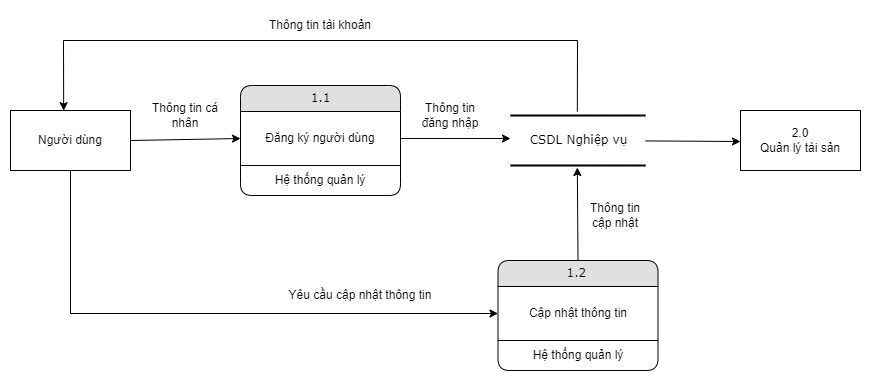

The diagram above was exported from draw.io. Its source (the exported page's mxGraphModel, read from the mxfile embedded in the PNG):
<mxGraphModel dx="1050" dy="3822" grid="1" gridSize="10" guides="1" tooltips="1" connect="1" arrows="1" fold="1" page="1" pageScale="1" pageWidth="2339" pageHeight="3300" math="0" shadow="0">
  <root>
    <mxCell id="0" />
    <mxCell id="1" parent="0" />
    <mxCell id="4HtAfkOZcX3vfNBJJFP5-1" value="1.1" style="swimlane;html=1;fontStyle=0;childLayout=stackLayout;horizontal=1;startSize=26;fillColor=#e0e0e0;horizontalStack=0;resizeParent=1;resizeLast=0;collapsible=1;marginBottom=0;swimlaneFillColor=#ffffff;align=center;rounded=1;shadow=0;comic=0;labelBackgroundColor=none;strokeWidth=1;fontFamily=Verdana;fontSize=12" parent="1" vertex="1">
      <mxGeometry x="270" y="-745" width="160" height="110" as="geometry" />
    </mxCell>
    <mxCell id="4HtAfkOZcX3vfNBJJFP5-2" value="Đăng ký người dùng" style="text;html=1;strokeColor=none;fillColor=none;align=center;verticalAlign=middle;whiteSpace=wrap;rounded=0;" parent="4HtAfkOZcX3vfNBJJFP5-1" vertex="1">
      <mxGeometry y="26" width="160" height="54" as="geometry" />
    </mxCell>
    <mxCell id="FNZF43yvXpMuXhi1WH6O-1" value="Hệ thống quản lý" style="text;html=1;strokeColor=none;fillColor=none;align=center;verticalAlign=middle;whiteSpace=wrap;rounded=0;" parent="4HtAfkOZcX3vfNBJJFP5-1" vertex="1">
      <mxGeometry y="80" width="160" height="30" as="geometry" />
    </mxCell>
    <mxCell id="FNZF43yvXpMuXhi1WH6O-2" value="" style="endArrow=none;html=1;rounded=0;exitX=0;exitY=0;exitDx=0;exitDy=0;entryX=1;entryY=0;entryDx=0;entryDy=0;" parent="4HtAfkOZcX3vfNBJJFP5-1" source="FNZF43yvXpMuXhi1WH6O-1" target="FNZF43yvXpMuXhi1WH6O-1" edge="1">
      <mxGeometry width="50" height="50" relative="1" as="geometry">
        <mxPoint x="240" y="115" as="sourcePoint" />
        <mxPoint x="290" y="65" as="targetPoint" />
      </mxGeometry>
    </mxCell>
    <mxCell id="4HtAfkOZcX3vfNBJJFP5-3" value="1.2&amp;nbsp;" style="swimlane;html=1;fontStyle=0;childLayout=stackLayout;horizontal=1;startSize=26;fillColor=#e0e0e0;horizontalStack=0;resizeParent=1;resizeLast=0;collapsible=1;marginBottom=0;swimlaneFillColor=#ffffff;align=center;rounded=1;shadow=0;comic=0;labelBackgroundColor=none;strokeWidth=1;fontFamily=Verdana;fontSize=12" parent="1" vertex="1">
      <mxGeometry x="527.5" y="-570" width="160" height="110" as="geometry" />
    </mxCell>
    <mxCell id="4HtAfkOZcX3vfNBJJFP5-4" value="Cập nhật thông tin" style="text;html=1;strokeColor=none;fillColor=none;align=center;verticalAlign=middle;whiteSpace=wrap;rounded=0;" parent="4HtAfkOZcX3vfNBJJFP5-3" vertex="1">
      <mxGeometry y="26" width="160" height="54" as="geometry" />
    </mxCell>
    <mxCell id="FNZF43yvXpMuXhi1WH6O-3" value="Hệ thống quản lý" style="text;html=1;strokeColor=none;fillColor=none;align=center;verticalAlign=middle;whiteSpace=wrap;rounded=0;" parent="4HtAfkOZcX3vfNBJJFP5-3" vertex="1">
      <mxGeometry y="80" width="160" height="30" as="geometry" />
    </mxCell>
    <mxCell id="FNZF43yvXpMuXhi1WH6O-4" value="" style="endArrow=none;html=1;rounded=0;exitX=0;exitY=0;exitDx=0;exitDy=0;entryX=1;entryY=0;entryDx=0;entryDy=0;" parent="4HtAfkOZcX3vfNBJJFP5-3" source="FNZF43yvXpMuXhi1WH6O-3" target="FNZF43yvXpMuXhi1WH6O-3" edge="1">
      <mxGeometry width="50" height="50" relative="1" as="geometry">
        <mxPoint x="-107.5" y="20" as="sourcePoint" />
        <mxPoint x="-57.5" y="-30" as="targetPoint" />
      </mxGeometry>
    </mxCell>
    <mxCell id="4HtAfkOZcX3vfNBJJFP5-5" value="Người dùng" style="rounded=0;whiteSpace=wrap;html=1;" parent="1" vertex="1">
      <mxGeometry x="40" y="-720" width="120" height="60" as="geometry" />
    </mxCell>
    <mxCell id="4HtAfkOZcX3vfNBJJFP5-6" value="" style="endArrow=classic;html=1;rounded=0;exitX=1;exitY=0.5;exitDx=0;exitDy=0;entryX=0;entryY=0.5;entryDx=0;entryDy=0;" parent="1" source="4HtAfkOZcX3vfNBJJFP5-5" target="4HtAfkOZcX3vfNBJJFP5-2" edge="1">
      <mxGeometry width="50" height="50" relative="1" as="geometry">
        <mxPoint x="510" y="-520" as="sourcePoint" />
        <mxPoint x="270" y="-690" as="targetPoint" />
      </mxGeometry>
    </mxCell>
    <mxCell id="4HtAfkOZcX3vfNBJJFP5-7" value="Thông tin cá nhân" style="text;html=1;strokeColor=none;fillColor=none;align=center;verticalAlign=middle;whiteSpace=wrap;rounded=0;" parent="1" vertex="1">
      <mxGeometry x="170" y="-730" width="90" height="30" as="geometry" />
    </mxCell>
    <mxCell id="4HtAfkOZcX3vfNBJJFP5-8" value="" style="endArrow=classic;html=1;rounded=0;exitX=1;exitY=0.5;exitDx=0;exitDy=0;" parent="1" source="4HtAfkOZcX3vfNBJJFP5-2" edge="1">
      <mxGeometry width="50" height="50" relative="1" as="geometry">
        <mxPoint x="470" y="-670" as="sourcePoint" />
        <mxPoint x="540" y="-692" as="targetPoint" />
      </mxGeometry>
    </mxCell>
    <mxCell id="u_dyDhNnpKE-CJ2V1pEk-1" value="CSDL Nghiệp vụ" style="html=1;rounded=0;shadow=0;comic=0;labelBackgroundColor=none;strokeWidth=2;fontFamily=Verdana;fontSize=12;align=center;shape=mxgraph.ios7ui.horLines;" parent="1" vertex="1">
      <mxGeometry x="540" y="-715" width="135" height="50" as="geometry" />
    </mxCell>
    <mxCell id="FdDylHbRr0qQ_Ipdh25q-1" value="Thông tin đăng nhập" style="text;html=1;strokeColor=none;fillColor=none;align=center;verticalAlign=middle;whiteSpace=wrap;rounded=0;" parent="1" vertex="1">
      <mxGeometry x="450" y="-730" width="60" height="30" as="geometry" />
    </mxCell>
    <mxCell id="FdDylHbRr0qQ_Ipdh25q-3" value="" style="endArrow=classic;html=1;rounded=0;exitX=0.5;exitY=1;exitDx=0;exitDy=0;entryX=0;entryY=0.5;entryDx=0;entryDy=0;" parent="1" source="4HtAfkOZcX3vfNBJJFP5-5" target="4HtAfkOZcX3vfNBJJFP5-4" edge="1">
      <mxGeometry width="50" height="50" relative="1" as="geometry">
        <mxPoint x="510" y="-550" as="sourcePoint" />
        <mxPoint x="560" y="-600" as="targetPoint" />
        <Array as="points">
          <mxPoint x="100" y="-517" />
        </Array>
      </mxGeometry>
    </mxCell>
    <mxCell id="FdDylHbRr0qQ_Ipdh25q-4" value="Yêu cầu cập nhật thông tin" style="text;html=1;strokeColor=none;fillColor=none;align=center;verticalAlign=middle;whiteSpace=wrap;rounded=0;" parent="1" vertex="1">
      <mxGeometry x="310" y="-550" width="160" height="30" as="geometry" />
    </mxCell>
    <mxCell id="FdDylHbRr0qQ_Ipdh25q-5" value="" style="endArrow=classic;html=1;rounded=0;exitX=0.5;exitY=0;exitDx=0;exitDy=0;entryX=0.495;entryY=1.04;entryDx=0;entryDy=0;entryPerimeter=0;" parent="1" source="4HtAfkOZcX3vfNBJJFP5-3" target="u_dyDhNnpKE-CJ2V1pEk-1" edge="1">
      <mxGeometry width="50" height="50" relative="1" as="geometry">
        <mxPoint x="510" y="-550" as="sourcePoint" />
        <mxPoint x="560" y="-600" as="targetPoint" />
      </mxGeometry>
    </mxCell>
    <mxCell id="FdDylHbRr0qQ_Ipdh25q-6" value="Thông tin cập nhật" style="text;html=1;strokeColor=none;fillColor=none;align=center;verticalAlign=middle;whiteSpace=wrap;rounded=0;" parent="1" vertex="1">
      <mxGeometry x="615" y="-630" width="60" height="30" as="geometry" />
    </mxCell>
    <mxCell id="FdDylHbRr0qQ_Ipdh25q-9" value="" style="endArrow=classic;html=1;rounded=0;entryX=0;entryY=0.5;entryDx=0;entryDy=0;" parent="1" source="u_dyDhNnpKE-CJ2V1pEk-1" edge="1">
      <mxGeometry width="50" height="50" relative="1" as="geometry">
        <mxPoint x="680" y="-690" as="sourcePoint" />
        <mxPoint x="770" y="-689" as="targetPoint" />
      </mxGeometry>
    </mxCell>
    <mxCell id="bAs-1Xwu8g33H3bsfpjn-1" value="" style="endArrow=classic;html=1;rounded=0;exitX=0.495;exitY=-0.08;exitDx=0;exitDy=0;exitPerimeter=0;entryX=0.443;entryY=0.003;entryDx=0;entryDy=0;entryPerimeter=0;" parent="1" source="u_dyDhNnpKE-CJ2V1pEk-1" target="4HtAfkOZcX3vfNBJJFP5-5" edge="1">
      <mxGeometry width="50" height="50" relative="1" as="geometry">
        <mxPoint x="590" y="-730" as="sourcePoint" />
        <mxPoint x="640" y="-780" as="targetPoint" />
        <Array as="points">
          <mxPoint x="607" y="-790" />
          <mxPoint x="93" y="-790" />
        </Array>
      </mxGeometry>
    </mxCell>
    <mxCell id="bAs-1Xwu8g33H3bsfpjn-2" value="Thông tin tài khoản" style="text;html=1;strokeColor=none;fillColor=none;align=center;verticalAlign=middle;whiteSpace=wrap;rounded=0;" parent="1" vertex="1">
      <mxGeometry x="295" y="-820" width="110" height="30" as="geometry" />
    </mxCell>
    <mxCell id="ONq4hLfVeT4AENm2MVPN-2" value="" style="rounded=0;whiteSpace=wrap;html=1;" vertex="1" parent="1">
      <mxGeometry x="770" y="-720" width="120" height="60" as="geometry" />
    </mxCell>
    <mxCell id="ONq4hLfVeT4AENm2MVPN-4" value="2.0&lt;br&gt;Quản lý tài sản" style="text;html=1;strokeColor=none;fillColor=none;align=center;verticalAlign=middle;whiteSpace=wrap;rounded=0;" vertex="1" parent="1">
      <mxGeometry x="785" y="-705" width="90" height="30" as="geometry" />
    </mxCell>
  </root>
</mxGraphModel>